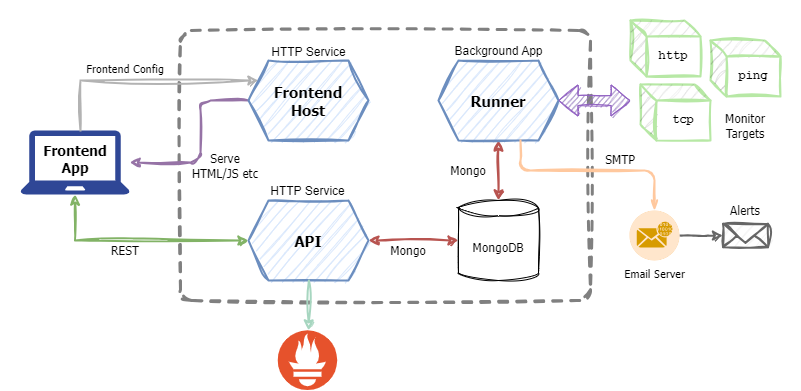

The diagram above was exported from draw.io. Its source (the exported page's mxGraphModel, read from the mxfile embedded in the PNG):
<mxGraphModel dx="819" dy="343" grid="1" gridSize="10" guides="1" tooltips="1" connect="1" arrows="1" fold="1" page="0" pageScale="1" pageWidth="827" pageHeight="1169" background="#ffffff" math="0" shadow="0">
  <root>
    <mxCell id="0" />
    <mxCell id="1" parent="0" />
    <mxCell id="H5QgP3_3cIOVjlh4MGi_-10" value="" style="rounded=1;whiteSpace=wrap;html=1;fillColor=none;glass=0;strokeColor=#808080;arcSize=4;sketch=1;curveFitting=1;jiggle=2;strokeWidth=3;dashed=1;" parent="1" vertex="1">
      <mxGeometry x="190" y="50" width="410" height="270" as="geometry" />
    </mxCell>
    <mxCell id="14" style="edgeStyle=orthogonalEdgeStyle;html=1;exitX=0;exitY=0.5;exitDx=0;exitDy=0;sketch=1;curveFitting=1;jiggle=2;fillColor=#e1d5e7;strokeColor=#9673a6;strokeWidth=2;" parent="1" source="3" target="H5QgP3_3cIOVjlh4MGi_-8" edge="1">
      <mxGeometry relative="1" as="geometry">
        <Array as="points">
          <mxPoint x="210" y="120" />
          <mxPoint x="210" y="182" />
        </Array>
      </mxGeometry>
    </mxCell>
    <mxCell id="3" value="Frontend&lt;br style=&quot;font-size: 15px;&quot;&gt;Host" style="shape=hexagon;perimeter=hexagonPerimeter2;whiteSpace=wrap;html=1;fixedSize=1;sketch=1;curveFitting=1;jiggle=2;fillColor=#dae8fc;strokeColor=#6c8ebf;strokeWidth=2;fontFamily=Tahoma;fontSize=15;fontStyle=1" parent="1" vertex="1">
      <mxGeometry x="258" y="80" width="120" height="80" as="geometry" />
    </mxCell>
    <mxCell id="7" value="" style="edgeStyle=none;html=1;sketch=1;curveFitting=1;jiggle=2;fillColor=#f8cecc;strokeColor=#b85450;strokeWidth=2;startArrow=classic;startFill=1;" parent="1" source="4" target="6" edge="1">
      <mxGeometry relative="1" as="geometry" />
    </mxCell>
    <mxCell id="48" value="" style="edgeStyle=none;html=1;sketch=1;curveFitting=1;jiggle=2;strokeWidth=2;strokeColor=#A7D6C0;entryX=0.5;entryY=0;entryDx=0;entryDy=0;startArrow=none;" edge="1" parent="1" source="51">
      <mxGeometry relative="1" as="geometry">
        <mxPoint x="318.3982608695653" y="300" as="sourcePoint" />
        <mxPoint x="319.19499999999994" y="350" as="targetPoint" />
      </mxGeometry>
    </mxCell>
    <mxCell id="4" value="API" style="shape=hexagon;perimeter=hexagonPerimeter2;whiteSpace=wrap;html=1;fixedSize=1;sketch=1;curveFitting=1;jiggle=2;fillColor=#dae8fc;strokeColor=#6c8ebf;strokeWidth=2;fontFamily=Tahoma;fontSize=15;fontStyle=1" parent="1" vertex="1">
      <mxGeometry x="258" y="220" width="120" height="80" as="geometry" />
    </mxCell>
    <mxCell id="8" value="" style="edgeStyle=none;html=1;sketch=1;curveFitting=1;jiggle=2;fillColor=#f8cecc;strokeColor=#b85450;strokeWidth=2;startArrow=classic;startFill=1;" parent="1" source="5" target="6" edge="1">
      <mxGeometry relative="1" as="geometry" />
    </mxCell>
    <mxCell id="5" value="Runner" style="shape=hexagon;perimeter=hexagonPerimeter2;whiteSpace=wrap;html=1;fixedSize=1;sketch=1;curveFitting=1;jiggle=2;fillColor=#dae8fc;strokeColor=#6c8ebf;strokeWidth=2;fontFamily=Tahoma;fontSize=15;fontStyle=1" parent="1" vertex="1">
      <mxGeometry x="448" y="80" width="120" height="80" as="geometry" />
    </mxCell>
    <mxCell id="6" value="MongoDB" style="shape=cylinder3;whiteSpace=wrap;html=1;boundedLbl=1;backgroundOutline=1;size=7.655172413793082;sketch=1;curveFitting=1;jiggle=2;fontFamily=Tahoma;" parent="1" vertex="1">
      <mxGeometry x="468" y="220" width="80" height="80" as="geometry" />
    </mxCell>
    <mxCell id="H5QgP3_3cIOVjlh4MGi_-12" style="edgeStyle=orthogonalEdgeStyle;rounded=0;orthogonalLoop=1;jettySize=auto;html=1;entryX=0;entryY=0.5;entryDx=0;entryDy=0;sketch=1;curveFitting=1;jiggle=2;fillColor=#d5e8d4;strokeColor=#82b366;strokeWidth=2;startArrow=classic;startFill=1;" parent="1" source="H5QgP3_3cIOVjlh4MGi_-8" target="4" edge="1">
      <mxGeometry relative="1" as="geometry">
        <Array as="points">
          <mxPoint x="85" y="260" />
        </Array>
      </mxGeometry>
    </mxCell>
    <mxCell id="H5QgP3_3cIOVjlh4MGi_-8" value="" style="sketch=0;pointerEvents=1;shadow=0;dashed=0;html=1;strokeColor=none;fillColor=#2F4796;labelPosition=center;verticalLabelPosition=bottom;verticalAlign=top;outlineConnect=0;align=center;shape=mxgraph.office.devices.laptop;" parent="1" vertex="1">
      <mxGeometry x="30" y="150" width="109.18" height="64" as="geometry" />
    </mxCell>
    <mxCell id="9" value="" style="whiteSpace=wrap;html=1;aspect=fixed;strokeColor=none;" parent="1" vertex="1">
      <mxGeometry x="10" y="20" width="30" height="30" as="geometry" />
    </mxCell>
    <mxCell id="10" value="" style="whiteSpace=wrap;html=1;aspect=fixed;strokeColor=none;" parent="1" vertex="1">
      <mxGeometry x="780" y="313" width="30" height="30" as="geometry" />
    </mxCell>
    <mxCell id="11" value="Frontend App" style="text;html=1;strokeColor=none;fillColor=none;align=center;verticalAlign=middle;whiteSpace=wrap;rounded=0;fontFamily=Tahoma;fontSize=14;fontStyle=1" parent="1" vertex="1">
      <mxGeometry x="54.59" y="164" width="60" height="30" as="geometry" />
    </mxCell>
    <mxCell id="15" style="edgeStyle=orthogonalEdgeStyle;rounded=0;orthogonalLoop=1;jettySize=auto;html=1;sketch=1;curveFitting=1;jiggle=2;fillColor=#f5f5f5;strokeColor=#B3B3B3;strokeWidth=2;" parent="1" target="3" edge="1">
      <mxGeometry relative="1" as="geometry">
        <Array as="points">
          <mxPoint x="90" y="100" />
        </Array>
        <mxPoint x="90" y="150" as="sourcePoint" />
        <mxPoint x="140" y="70" as="targetPoint" />
      </mxGeometry>
    </mxCell>
    <mxCell id="17" value="http" style="shape=cube;whiteSpace=wrap;html=1;boundedLbl=1;backgroundOutline=1;darkOpacity=0.05;darkOpacity2=0.1;sketch=1;strokeWidth=2;curveFitting=1;jiggle=2;size=16;strokeColor=#B7E8A5;fontFamily=Courier New;fontStyle=1" parent="1" vertex="1">
      <mxGeometry x="640" y="40" width="70" height="56" as="geometry" />
    </mxCell>
    <mxCell id="19" value="ping" style="shape=cube;whiteSpace=wrap;html=1;boundedLbl=1;backgroundOutline=1;darkOpacity=0.05;darkOpacity2=0.1;sketch=1;strokeWidth=2;curveFitting=1;jiggle=2;size=16;strokeColor=#B7E8A5;fontFamily=Courier New;fontStyle=1" parent="1" vertex="1">
      <mxGeometry x="720" y="60" width="70" height="56" as="geometry" />
    </mxCell>
    <mxCell id="21" value="" style="shape=flexArrow;endArrow=classic;html=1;sketch=1;strokeWidth=1;fillColor=#9479BD;strokeColor=#9161C2;startArrow=block;" parent="1" source="5" edge="1">
      <mxGeometry width="50" height="50" relative="1" as="geometry">
        <mxPoint x="420" y="250" as="sourcePoint" />
        <mxPoint x="640" y="120" as="targetPoint" />
      </mxGeometry>
    </mxCell>
    <mxCell id="22" value="Frontend Config" style="text;html=1;strokeColor=none;fillColor=none;align=center;verticalAlign=middle;whiteSpace=wrap;rounded=0;fontFamily=Tahoma;fontSize=11;" parent="1" vertex="1">
      <mxGeometry x="70" y="80" width="130" height="16" as="geometry" />
    </mxCell>
    <mxCell id="23" value="tcp" style="shape=cube;whiteSpace=wrap;html=1;boundedLbl=1;backgroundOutline=1;darkOpacity=0.05;darkOpacity2=0.1;sketch=1;strokeWidth=2;curveFitting=1;jiggle=2;size=16;strokeColor=#B7E8A5;fontFamily=Courier New;fontStyle=1" parent="1" vertex="1">
      <mxGeometry x="650" y="104" width="70" height="56" as="geometry" />
    </mxCell>
    <mxCell id="24" value="Monitor&lt;br&gt;Targets" style="text;html=1;strokeColor=none;fillColor=none;align=center;verticalAlign=middle;whiteSpace=wrap;rounded=0;fontFamily=Tahoma;" parent="1" vertex="1">
      <mxGeometry x="725" y="130" width="60" height="30" as="geometry" />
    </mxCell>
    <mxCell id="25" value="REST" style="text;html=1;strokeColor=none;fillColor=none;align=center;verticalAlign=middle;whiteSpace=wrap;rounded=0;fontFamily=Tahoma;" parent="1" vertex="1">
      <mxGeometry x="105" y="260" width="60" height="20" as="geometry" />
    </mxCell>
    <mxCell id="28" value="Serve HTML/JS etc" style="text;html=1;strokeColor=none;fillColor=none;align=center;verticalAlign=middle;whiteSpace=wrap;rounded=0;fontFamily=Tahoma;" parent="1" vertex="1">
      <mxGeometry x="195" y="170" width="80" height="30" as="geometry" />
    </mxCell>
    <mxCell id="29" value="Mongo" style="text;html=1;strokeColor=none;fillColor=none;align=center;verticalAlign=middle;whiteSpace=wrap;rounded=0;fontFamily=Tahoma;" parent="1" vertex="1">
      <mxGeometry x="448" y="180" width="60" height="20" as="geometry" />
    </mxCell>
    <mxCell id="30" value="Mongo" style="text;html=1;strokeColor=none;fillColor=none;align=center;verticalAlign=middle;whiteSpace=wrap;rounded=0;fontFamily=Tahoma;" parent="1" vertex="1">
      <mxGeometry x="388" y="260" width="60" height="20" as="geometry" />
    </mxCell>
    <mxCell id="33" style="edgeStyle=orthogonalEdgeStyle;sketch=1;html=1;strokeColor=#FFC89E;strokeWidth=2;fontFamily=Tahoma;fontSize=11;startArrow=openThin;startFill=0;endArrow=none;endFill=0;fillColor=#ffe6cc;exitX=0.5;exitY=0;exitDx=0;exitDy=0;exitPerimeter=0;" parent="1" source="35" edge="1">
      <mxGeometry relative="1" as="geometry">
        <mxPoint x="530" y="160" as="targetPoint" />
        <mxPoint x="740" y="180" as="sourcePoint" />
        <Array as="points">
          <mxPoint x="664" y="190" />
          <mxPoint x="530" y="190" />
        </Array>
      </mxGeometry>
    </mxCell>
    <mxCell id="34" value="SMTP" style="text;html=1;strokeColor=none;fillColor=none;align=center;verticalAlign=middle;whiteSpace=wrap;rounded=0;fontFamily=Tahoma;" parent="1" vertex="1">
      <mxGeometry x="600" y="169" width="60" height="20" as="geometry" />
    </mxCell>
    <mxCell id="39" value="" style="edgeStyle=orthogonalEdgeStyle;sketch=1;html=1;strokeColor=#666666;strokeWidth=2;fontFamily=Tahoma;fontSize=11;startArrow=none;startFill=0;endArrow=classic;endFill=1;fillColor=#f5f5f5;" parent="1" source="35" target="38" edge="1">
      <mxGeometry relative="1" as="geometry" />
    </mxCell>
    <mxCell id="35" value="Email Server" style="fillColor=#ffe6cc;verticalLabelPosition=bottom;sketch=0;html=1;strokeColor=#d79b00;verticalAlign=top;align=center;points=[[0.145,0.145,0],[0.5,0,0],[0.855,0.145,0],[1,0.5,0],[0.855,0.855,0],[0.5,1,0],[0.145,0.855,0],[0,0.5,0]];pointerEvents=1;shape=mxgraph.cisco_safe.compositeIcon;bgIcon=ellipse;resIcon=mxgraph.cisco_safe.capability.email_encryption;dashed=1;strokeWidth=2;fontFamily=Tahoma;fontSize=11;" parent="1" vertex="1">
      <mxGeometry x="639" y="230" width="50" height="50" as="geometry" />
    </mxCell>
    <mxCell id="38" value="" style="html=1;verticalLabelPosition=bottom;align=center;labelBackgroundColor=#ffffff;verticalAlign=top;strokeWidth=2;strokeColor=#666666;shadow=0;dashed=0;shape=mxgraph.ios7.icons.mail;fontFamily=Tahoma;fontSize=11;sketch=1;curveFitting=1;jiggle=2;fillColor=#f5f5f5;fontColor=#333333;" parent="1" vertex="1">
      <mxGeometry x="732.5" y="243.38" width="45" height="23.25" as="geometry" />
    </mxCell>
    <mxCell id="40" value="Alerts" style="text;html=1;strokeColor=none;fillColor=none;align=center;verticalAlign=middle;whiteSpace=wrap;rounded=0;fontFamily=Tahoma;" parent="1" vertex="1">
      <mxGeometry x="725" y="220" width="60" height="20" as="geometry" />
    </mxCell>
    <mxCell id="41" value="HTTP Service" style="text;html=1;strokeColor=none;fillColor=none;align=center;verticalAlign=middle;whiteSpace=wrap;rounded=0;" parent="1" vertex="1">
      <mxGeometry x="279.5" y="57" width="77" height="30" as="geometry" />
    </mxCell>
    <mxCell id="42" value="HTTP Service" style="text;html=1;strokeColor=none;fillColor=none;align=center;verticalAlign=middle;whiteSpace=wrap;rounded=0;" parent="1" vertex="1">
      <mxGeometry x="276" y="196" width="83" height="30" as="geometry" />
    </mxCell>
    <mxCell id="44" value="Background App" style="text;html=1;strokeColor=none;fillColor=none;align=center;verticalAlign=middle;whiteSpace=wrap;rounded=0;" parent="1" vertex="1">
      <mxGeometry x="460.5" y="56" width="95" height="30" as="geometry" />
    </mxCell>
    <mxCell id="52" value="" style="edgeStyle=none;html=1;sketch=1;curveFitting=1;jiggle=2;strokeWidth=2;strokeColor=#A7D6C0;endArrow=classic;startArrow=none;startFill=0;endFill=1;" edge="1" parent="1" target="51">
      <mxGeometry relative="1" as="geometry">
        <mxPoint x="318.3982608695653" y="300" as="sourcePoint" />
        <mxPoint x="420" y="350" as="targetPoint" />
      </mxGeometry>
    </mxCell>
    <mxCell id="51" value="" style="shape=image;verticalLabelPosition=bottom;labelBackgroundColor=default;verticalAlign=top;aspect=fixed;imageAspect=0;image=data:image/svg+xml,(base64 omitted: 1776 chars);" vertex="1" parent="1">
      <mxGeometry x="287.74" y="350" width="60.53" height="60" as="geometry" />
    </mxCell>
  </root>
</mxGraphModel>